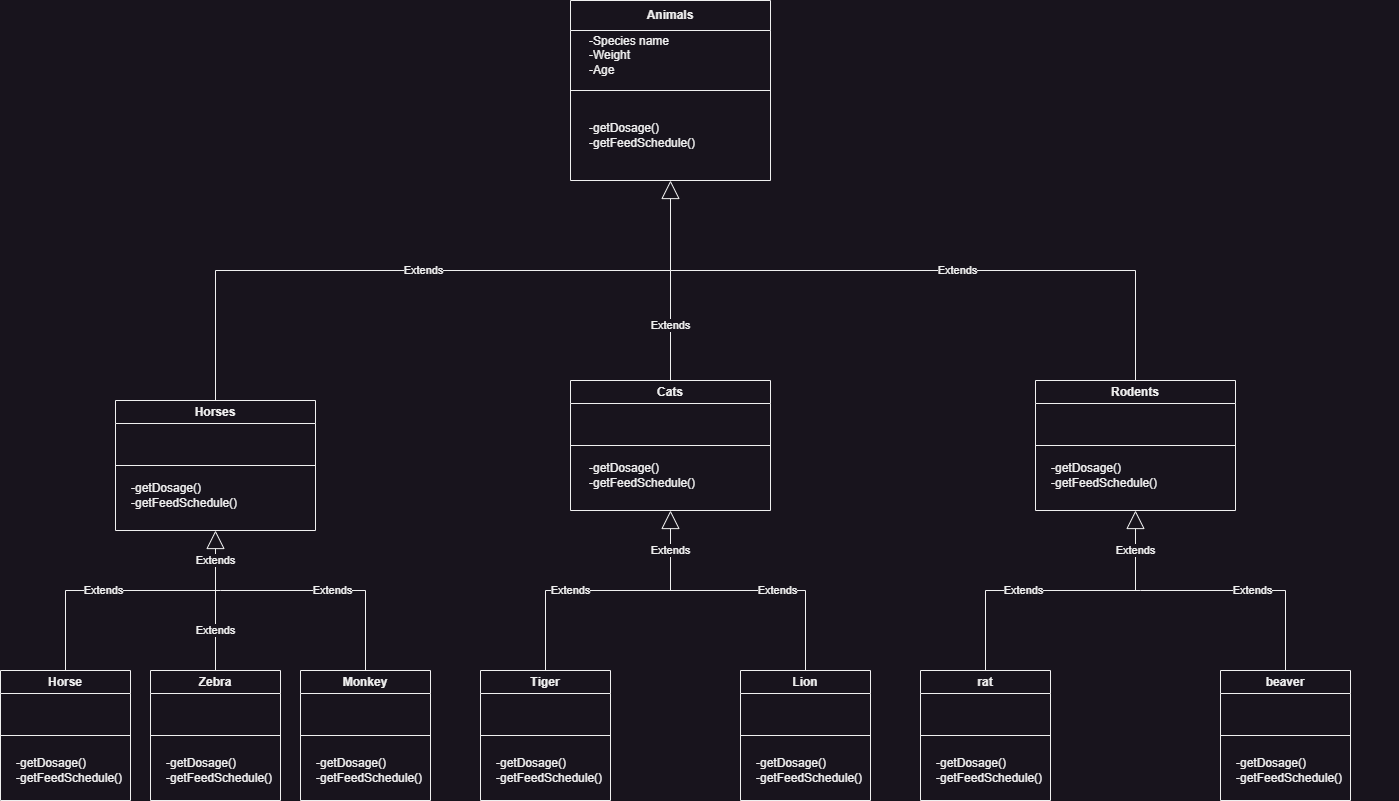

The diagram above was exported from draw.io. Its source (the exported page's mxGraphModel, read from the mxfile embedded in the PNG):
<mxGraphModel dx="1280" dy="522" grid="1" gridSize="10" guides="1" tooltips="1" connect="1" arrows="1" fold="1" page="0" pageScale="1" pageWidth="827" pageHeight="1169" math="0" shadow="0">
  <root>
    <mxCell id="WIyWlLk6GJQsqaUBKTNV-0" />
    <mxCell id="WIyWlLk6GJQsqaUBKTNV-1" parent="WIyWlLk6GJQsqaUBKTNV-0" />
    <mxCell id="zfTV8TccCuyEtBt9LVb5-0" value="Animals" style="swimlane;whiteSpace=wrap;html=1;startSize=30;" vertex="1" parent="WIyWlLk6GJQsqaUBKTNV-1">
      <mxGeometry x="330" y="10" width="200" height="180" as="geometry" />
    </mxCell>
    <mxCell id="zfTV8TccCuyEtBt9LVb5-15" value="-Species name&lt;br&gt;-Weight&lt;br&gt;-Age&lt;br&gt;" style="text;strokeColor=none;fillColor=none;align=left;verticalAlign=middle;spacingLeft=4;spacingRight=4;overflow=hidden;points=[[0,0.5],[1,0.5]];portConstraint=eastwest;rotatable=0;whiteSpace=wrap;html=1;" vertex="1" parent="zfTV8TccCuyEtBt9LVb5-0">
      <mxGeometry x="12.5" y="30" width="175" height="50" as="geometry" />
    </mxCell>
    <mxCell id="zfTV8TccCuyEtBt9LVb5-16" value="-getDosage()&lt;br&gt;-getFeedSchedule()" style="text;strokeColor=none;fillColor=none;align=left;verticalAlign=middle;spacingLeft=4;spacingRight=4;overflow=hidden;points=[[0,0.5],[1,0.5]];portConstraint=eastwest;rotatable=0;whiteSpace=wrap;html=1;" vertex="1" parent="zfTV8TccCuyEtBt9LVb5-0">
      <mxGeometry x="12.5" y="100" width="167.5" height="70" as="geometry" />
    </mxCell>
    <mxCell id="zfTV8TccCuyEtBt9LVb5-1" value="Horses" style="swimlane;whiteSpace=wrap;html=1;" vertex="1" parent="WIyWlLk6GJQsqaUBKTNV-1">
      <mxGeometry x="-125" y="410" width="200" height="130" as="geometry" />
    </mxCell>
    <mxCell id="zfTV8TccCuyEtBt9LVb5-21" value="-getDosage()&lt;br&gt;-getFeedSchedule()" style="text;strokeColor=none;fillColor=none;align=left;verticalAlign=middle;spacingLeft=4;spacingRight=4;overflow=hidden;points=[[0,0.5],[1,0.5]];portConstraint=eastwest;rotatable=0;whiteSpace=wrap;html=1;" vertex="1" parent="zfTV8TccCuyEtBt9LVb5-1">
      <mxGeometry x="10" y="70" width="167.5" height="50" as="geometry" />
    </mxCell>
    <mxCell id="zfTV8TccCuyEtBt9LVb5-2" value="Cats" style="swimlane;whiteSpace=wrap;html=1;" vertex="1" parent="WIyWlLk6GJQsqaUBKTNV-1">
      <mxGeometry x="330" y="390" width="200" height="130" as="geometry" />
    </mxCell>
    <mxCell id="zfTV8TccCuyEtBt9LVb5-22" value="-getDosage()&lt;br&gt;-getFeedSchedule()" style="text;strokeColor=none;fillColor=none;align=left;verticalAlign=middle;spacingLeft=4;spacingRight=4;overflow=hidden;points=[[0,0.5],[1,0.5]];portConstraint=eastwest;rotatable=0;whiteSpace=wrap;html=1;" vertex="1" parent="zfTV8TccCuyEtBt9LVb5-2">
      <mxGeometry x="12.5" y="70" width="167.5" height="50" as="geometry" />
    </mxCell>
    <mxCell id="zfTV8TccCuyEtBt9LVb5-3" value="Rodents" style="swimlane;whiteSpace=wrap;html=1;" vertex="1" parent="WIyWlLk6GJQsqaUBKTNV-1">
      <mxGeometry x="795" y="390" width="200" height="130" as="geometry" />
    </mxCell>
    <mxCell id="zfTV8TccCuyEtBt9LVb5-23" value="-getDosage()&lt;br&gt;-getFeedSchedule()" style="text;strokeColor=none;fillColor=none;align=left;verticalAlign=middle;spacingLeft=4;spacingRight=4;overflow=hidden;points=[[0,0.5],[1,0.5]];portConstraint=eastwest;rotatable=0;whiteSpace=wrap;html=1;" vertex="1" parent="zfTV8TccCuyEtBt9LVb5-3">
      <mxGeometry x="10" y="70" width="167.5" height="50" as="geometry" />
    </mxCell>
    <mxCell id="zfTV8TccCuyEtBt9LVb5-14" value="" style="endArrow=none;html=1;rounded=0;entryX=1;entryY=0.5;entryDx=0;entryDy=0;exitX=0;exitY=0.5;exitDx=0;exitDy=0;" edge="1" parent="WIyWlLk6GJQsqaUBKTNV-1" source="zfTV8TccCuyEtBt9LVb5-0" target="zfTV8TccCuyEtBt9LVb5-0">
      <mxGeometry width="50" height="50" relative="1" as="geometry">
        <mxPoint x="500" y="120" as="sourcePoint" />
        <mxPoint x="700" y="120" as="targetPoint" />
        <Array as="points" />
      </mxGeometry>
    </mxCell>
    <mxCell id="zfTV8TccCuyEtBt9LVb5-17" value="" style="endArrow=none;html=1;rounded=0;exitX=0;exitY=0.5;exitDx=0;exitDy=0;entryX=1;entryY=0.5;entryDx=0;entryDy=0;" edge="1" parent="WIyWlLk6GJQsqaUBKTNV-1" source="zfTV8TccCuyEtBt9LVb5-1" target="zfTV8TccCuyEtBt9LVb5-1">
      <mxGeometry width="50" height="50" relative="1" as="geometry">
        <mxPoint x="310" y="290" as="sourcePoint" />
        <mxPoint x="360" y="240" as="targetPoint" />
      </mxGeometry>
    </mxCell>
    <mxCell id="zfTV8TccCuyEtBt9LVb5-18" value="" style="endArrow=none;html=1;rounded=0;exitX=0;exitY=0.5;exitDx=0;exitDy=0;entryX=1;entryY=0.5;entryDx=0;entryDy=0;" edge="1" parent="WIyWlLk6GJQsqaUBKTNV-1" source="zfTV8TccCuyEtBt9LVb5-2" target="zfTV8TccCuyEtBt9LVb5-2">
      <mxGeometry width="50" height="50" relative="1" as="geometry">
        <mxPoint x="300.25" y="440" as="sourcePoint" />
        <mxPoint x="500.25" y="440" as="targetPoint" />
      </mxGeometry>
    </mxCell>
    <mxCell id="zfTV8TccCuyEtBt9LVb5-19" value="" style="endArrow=none;html=1;rounded=0;exitX=0;exitY=0.5;exitDx=0;exitDy=0;entryX=1;entryY=0.5;entryDx=0;entryDy=0;" edge="1" parent="WIyWlLk6GJQsqaUBKTNV-1" source="zfTV8TccCuyEtBt9LVb5-3" target="zfTV8TccCuyEtBt9LVb5-3">
      <mxGeometry width="50" height="50" relative="1" as="geometry">
        <mxPoint x="560" y="440" as="sourcePoint" />
        <mxPoint x="760" y="440" as="targetPoint" />
      </mxGeometry>
    </mxCell>
    <mxCell id="zfTV8TccCuyEtBt9LVb5-24" value="Extends" style="endArrow=block;endSize=16;endFill=0;html=1;rounded=0;exitX=0.5;exitY=0;exitDx=0;exitDy=0;entryX=0.5;entryY=1;entryDx=0;entryDy=0;" edge="1" parent="WIyWlLk6GJQsqaUBKTNV-1" source="zfTV8TccCuyEtBt9LVb5-1" target="zfTV8TccCuyEtBt9LVb5-0">
      <mxGeometry width="160" relative="1" as="geometry">
        <mxPoint x="260" y="260" as="sourcePoint" />
        <mxPoint x="420" y="260" as="targetPoint" />
        <Array as="points">
          <mxPoint x="-25" y="280" />
          <mxPoint x="430" y="280" />
        </Array>
      </mxGeometry>
    </mxCell>
    <mxCell id="zfTV8TccCuyEtBt9LVb5-25" value="Extends" style="endArrow=none;endSize=16;endFill=0;html=1;rounded=0;exitX=0.5;exitY=0;exitDx=0;exitDy=0;" edge="1" parent="WIyWlLk6GJQsqaUBKTNV-1" source="zfTV8TccCuyEtBt9LVb5-2">
      <mxGeometry width="160" relative="1" as="geometry">
        <mxPoint x="260" y="260" as="sourcePoint" />
        <mxPoint x="430" y="280" as="targetPoint" />
      </mxGeometry>
    </mxCell>
    <mxCell id="zfTV8TccCuyEtBt9LVb5-26" value="Extends" style="endArrow=none;endSize=16;endFill=0;html=1;rounded=0;exitX=0.5;exitY=0;exitDx=0;exitDy=0;" edge="1" parent="WIyWlLk6GJQsqaUBKTNV-1" source="zfTV8TccCuyEtBt9LVb5-3">
      <mxGeometry width="160" relative="1" as="geometry">
        <mxPoint x="260" y="260" as="sourcePoint" />
        <mxPoint x="430" y="280" as="targetPoint" />
        <Array as="points">
          <mxPoint x="895" y="280" />
        </Array>
      </mxGeometry>
    </mxCell>
    <mxCell id="zfTV8TccCuyEtBt9LVb5-27" value="Horse" style="swimlane;whiteSpace=wrap;html=1;" vertex="1" parent="WIyWlLk6GJQsqaUBKTNV-1">
      <mxGeometry x="-240" y="680" width="130" height="130" as="geometry" />
    </mxCell>
    <mxCell id="zfTV8TccCuyEtBt9LVb5-28" value="-getDosage()&lt;br&gt;-getFeedSchedule()" style="text;strokeColor=none;fillColor=none;align=left;verticalAlign=middle;spacingLeft=4;spacingRight=4;overflow=hidden;points=[[0,0.5],[1,0.5]];portConstraint=eastwest;rotatable=0;whiteSpace=wrap;html=1;" vertex="1" parent="zfTV8TccCuyEtBt9LVb5-27">
      <mxGeometry x="10" y="70" width="167.5" height="60" as="geometry" />
    </mxCell>
    <mxCell id="zfTV8TccCuyEtBt9LVb5-29" value="" style="endArrow=none;html=1;rounded=0;exitX=0;exitY=0.5;exitDx=0;exitDy=0;entryX=1;entryY=0.5;entryDx=0;entryDy=0;" edge="1" parent="WIyWlLk6GJQsqaUBKTNV-1" source="zfTV8TccCuyEtBt9LVb5-27" target="zfTV8TccCuyEtBt9LVb5-27">
      <mxGeometry width="50" height="50" relative="1" as="geometry">
        <mxPoint x="110" y="510" as="sourcePoint" />
        <mxPoint x="160" y="460" as="targetPoint" />
      </mxGeometry>
    </mxCell>
    <mxCell id="zfTV8TccCuyEtBt9LVb5-30" value="Zebra" style="swimlane;whiteSpace=wrap;html=1;" vertex="1" parent="WIyWlLk6GJQsqaUBKTNV-1">
      <mxGeometry x="-90" y="680" width="130" height="130" as="geometry" />
    </mxCell>
    <mxCell id="zfTV8TccCuyEtBt9LVb5-31" value="-getDosage()&lt;br&gt;-getFeedSchedule()" style="text;strokeColor=none;fillColor=none;align=left;verticalAlign=middle;spacingLeft=4;spacingRight=4;overflow=hidden;points=[[0,0.5],[1,0.5]];portConstraint=eastwest;rotatable=0;whiteSpace=wrap;html=1;" vertex="1" parent="zfTV8TccCuyEtBt9LVb5-30">
      <mxGeometry x="10" y="70" width="167.5" height="60" as="geometry" />
    </mxCell>
    <mxCell id="zfTV8TccCuyEtBt9LVb5-32" value="" style="endArrow=none;html=1;rounded=0;exitX=0;exitY=0.5;exitDx=0;exitDy=0;entryX=1;entryY=0.5;entryDx=0;entryDy=0;" edge="1" parent="WIyWlLk6GJQsqaUBKTNV-1" source="zfTV8TccCuyEtBt9LVb5-30" target="zfTV8TccCuyEtBt9LVb5-30">
      <mxGeometry width="50" height="50" relative="1" as="geometry">
        <mxPoint x="340" y="510" as="sourcePoint" />
        <mxPoint x="390" y="460" as="targetPoint" />
      </mxGeometry>
    </mxCell>
    <mxCell id="zfTV8TccCuyEtBt9LVb5-33" value="Monkey" style="swimlane;whiteSpace=wrap;html=1;" vertex="1" parent="WIyWlLk6GJQsqaUBKTNV-1">
      <mxGeometry x="60" y="680" width="130" height="130" as="geometry" />
    </mxCell>
    <mxCell id="zfTV8TccCuyEtBt9LVb5-34" value="-getDosage()&lt;br&gt;-getFeedSchedule()" style="text;strokeColor=none;fillColor=none;align=left;verticalAlign=middle;spacingLeft=4;spacingRight=4;overflow=hidden;points=[[0,0.5],[1,0.5]];portConstraint=eastwest;rotatable=0;whiteSpace=wrap;html=1;" vertex="1" parent="zfTV8TccCuyEtBt9LVb5-33">
      <mxGeometry x="10" y="70" width="167.5" height="60" as="geometry" />
    </mxCell>
    <mxCell id="zfTV8TccCuyEtBt9LVb5-35" value="" style="endArrow=none;html=1;rounded=0;exitX=0;exitY=0.5;exitDx=0;exitDy=0;entryX=1;entryY=0.5;entryDx=0;entryDy=0;" edge="1" parent="WIyWlLk6GJQsqaUBKTNV-1" source="zfTV8TccCuyEtBt9LVb5-33" target="zfTV8TccCuyEtBt9LVb5-33">
      <mxGeometry width="50" height="50" relative="1" as="geometry">
        <mxPoint x="550" y="510" as="sourcePoint" />
        <mxPoint x="600" y="460" as="targetPoint" />
      </mxGeometry>
    </mxCell>
    <mxCell id="zfTV8TccCuyEtBt9LVb5-37" value="Extends" style="endArrow=block;endSize=16;endFill=0;html=1;rounded=0;entryX=0.5;entryY=1;entryDx=0;entryDy=0;" edge="1" parent="WIyWlLk6GJQsqaUBKTNV-1" target="zfTV8TccCuyEtBt9LVb5-1">
      <mxGeometry width="160" relative="1" as="geometry">
        <mxPoint x="-25" y="600" as="sourcePoint" />
        <mxPoint x="10" y="590" as="targetPoint" />
      </mxGeometry>
    </mxCell>
    <mxCell id="zfTV8TccCuyEtBt9LVb5-38" value="Extends" style="endArrow=none;endSize=16;endFill=0;html=1;rounded=0;exitX=0.5;exitY=0;exitDx=0;exitDy=0;" edge="1" parent="WIyWlLk6GJQsqaUBKTNV-1" source="zfTV8TccCuyEtBt9LVb5-27">
      <mxGeometry width="160" relative="1" as="geometry">
        <mxPoint x="-130" y="600" as="sourcePoint" />
        <mxPoint x="-20" y="600" as="targetPoint" />
        <Array as="points">
          <mxPoint x="-175" y="600" />
        </Array>
      </mxGeometry>
    </mxCell>
    <mxCell id="zfTV8TccCuyEtBt9LVb5-39" value="Extends" style="endArrow=none;endSize=16;endFill=0;html=1;rounded=0;exitX=0.5;exitY=0;exitDx=0;exitDy=0;" edge="1" parent="WIyWlLk6GJQsqaUBKTNV-1" source="zfTV8TccCuyEtBt9LVb5-33">
      <mxGeometry width="160" relative="1" as="geometry">
        <mxPoint x="120" y="590" as="sourcePoint" />
        <mxPoint x="-20" y="600" as="targetPoint" />
        <Array as="points">
          <mxPoint x="125" y="600" />
        </Array>
      </mxGeometry>
    </mxCell>
    <mxCell id="zfTV8TccCuyEtBt9LVb5-40" value="Extends" style="endArrow=none;endSize=16;endFill=0;html=1;rounded=0;exitX=0.5;exitY=0;exitDx=0;exitDy=0;" edge="1" parent="WIyWlLk6GJQsqaUBKTNV-1" source="zfTV8TccCuyEtBt9LVb5-30">
      <mxGeometry width="160" relative="1" as="geometry">
        <mxPoint x="-30" y="620" as="sourcePoint" />
        <mxPoint x="-25" y="600" as="targetPoint" />
      </mxGeometry>
    </mxCell>
    <mxCell id="zfTV8TccCuyEtBt9LVb5-41" value="Tiger" style="swimlane;whiteSpace=wrap;html=1;" vertex="1" parent="WIyWlLk6GJQsqaUBKTNV-1">
      <mxGeometry x="240" y="680" width="130" height="130" as="geometry" />
    </mxCell>
    <mxCell id="zfTV8TccCuyEtBt9LVb5-42" value="-getDosage()&lt;br&gt;-getFeedSchedule()" style="text;strokeColor=none;fillColor=none;align=left;verticalAlign=middle;spacingLeft=4;spacingRight=4;overflow=hidden;points=[[0,0.5],[1,0.5]];portConstraint=eastwest;rotatable=0;whiteSpace=wrap;html=1;" vertex="1" parent="zfTV8TccCuyEtBt9LVb5-41">
      <mxGeometry x="10" y="70" width="167.5" height="60" as="geometry" />
    </mxCell>
    <mxCell id="zfTV8TccCuyEtBt9LVb5-43" value="" style="endArrow=none;html=1;rounded=0;exitX=0;exitY=0.5;exitDx=0;exitDy=0;entryX=1;entryY=0.5;entryDx=0;entryDy=0;" edge="1" parent="WIyWlLk6GJQsqaUBKTNV-1" source="zfTV8TccCuyEtBt9LVb5-41" target="zfTV8TccCuyEtBt9LVb5-41">
      <mxGeometry width="50" height="50" relative="1" as="geometry">
        <mxPoint x="560" y="510" as="sourcePoint" />
        <mxPoint x="610" y="460" as="targetPoint" />
      </mxGeometry>
    </mxCell>
    <mxCell id="zfTV8TccCuyEtBt9LVb5-44" value="Lion" style="swimlane;whiteSpace=wrap;html=1;" vertex="1" parent="WIyWlLk6GJQsqaUBKTNV-1">
      <mxGeometry x="500" y="680" width="130" height="130" as="geometry" />
    </mxCell>
    <mxCell id="zfTV8TccCuyEtBt9LVb5-45" value="-getDosage()&lt;br&gt;-getFeedSchedule()" style="text;strokeColor=none;fillColor=none;align=left;verticalAlign=middle;spacingLeft=4;spacingRight=4;overflow=hidden;points=[[0,0.5],[1,0.5]];portConstraint=eastwest;rotatable=0;whiteSpace=wrap;html=1;" vertex="1" parent="zfTV8TccCuyEtBt9LVb5-44">
      <mxGeometry x="10" y="70" width="167.5" height="60" as="geometry" />
    </mxCell>
    <mxCell id="zfTV8TccCuyEtBt9LVb5-46" value="" style="endArrow=none;html=1;rounded=0;exitX=0;exitY=0.5;exitDx=0;exitDy=0;entryX=1;entryY=0.5;entryDx=0;entryDy=0;" edge="1" parent="WIyWlLk6GJQsqaUBKTNV-1" source="zfTV8TccCuyEtBt9LVb5-44" target="zfTV8TccCuyEtBt9LVb5-44">
      <mxGeometry width="50" height="50" relative="1" as="geometry">
        <mxPoint x="795" y="510" as="sourcePoint" />
        <mxPoint x="845" y="460" as="targetPoint" />
      </mxGeometry>
    </mxCell>
    <mxCell id="zfTV8TccCuyEtBt9LVb5-50" value="Extends" style="endArrow=block;endSize=16;endFill=0;html=1;rounded=0;entryX=0.5;entryY=1;entryDx=0;entryDy=0;" edge="1" parent="WIyWlLk6GJQsqaUBKTNV-1" target="zfTV8TccCuyEtBt9LVb5-2">
      <mxGeometry width="160" relative="1" as="geometry">
        <mxPoint x="430" y="600" as="sourcePoint" />
        <mxPoint x="425" y="530" as="targetPoint" />
      </mxGeometry>
    </mxCell>
    <mxCell id="zfTV8TccCuyEtBt9LVb5-51" value="Extends" style="endArrow=none;endSize=16;endFill=0;html=1;rounded=0;exitX=0.5;exitY=0;exitDx=0;exitDy=0;" edge="1" parent="WIyWlLk6GJQsqaUBKTNV-1" source="zfTV8TccCuyEtBt9LVb5-41">
      <mxGeometry width="160" relative="1" as="geometry">
        <mxPoint x="280" y="680" as="sourcePoint" />
        <mxPoint x="435" y="600" as="targetPoint" />
        <Array as="points">
          <mxPoint x="305" y="600" />
        </Array>
      </mxGeometry>
    </mxCell>
    <mxCell id="zfTV8TccCuyEtBt9LVb5-53" value="Extends" style="endArrow=none;endSize=16;endFill=0;html=1;rounded=0;exitX=0.5;exitY=0;exitDx=0;exitDy=0;" edge="1" parent="WIyWlLk6GJQsqaUBKTNV-1" source="zfTV8TccCuyEtBt9LVb5-44">
      <mxGeometry width="160" relative="1" as="geometry">
        <mxPoint x="425" y="620" as="sourcePoint" />
        <mxPoint x="430" y="600" as="targetPoint" />
        <Array as="points">
          <mxPoint x="565" y="600" />
        </Array>
      </mxGeometry>
    </mxCell>
    <mxCell id="zfTV8TccCuyEtBt9LVb5-54" value="rat" style="swimlane;whiteSpace=wrap;html=1;" vertex="1" parent="WIyWlLk6GJQsqaUBKTNV-1">
      <mxGeometry x="680" y="680" width="130" height="130" as="geometry" />
    </mxCell>
    <mxCell id="zfTV8TccCuyEtBt9LVb5-55" value="-getDosage()&lt;br&gt;-getFeedSchedule()" style="text;strokeColor=none;fillColor=none;align=left;verticalAlign=middle;spacingLeft=4;spacingRight=4;overflow=hidden;points=[[0,0.5],[1,0.5]];portConstraint=eastwest;rotatable=0;whiteSpace=wrap;html=1;" vertex="1" parent="zfTV8TccCuyEtBt9LVb5-54">
      <mxGeometry x="10" y="70" width="167.5" height="60" as="geometry" />
    </mxCell>
    <mxCell id="zfTV8TccCuyEtBt9LVb5-56" value="" style="endArrow=none;html=1;rounded=0;exitX=0;exitY=0.5;exitDx=0;exitDy=0;entryX=1;entryY=0.5;entryDx=0;entryDy=0;" edge="1" parent="WIyWlLk6GJQsqaUBKTNV-1" source="zfTV8TccCuyEtBt9LVb5-54" target="zfTV8TccCuyEtBt9LVb5-54">
      <mxGeometry width="50" height="50" relative="1" as="geometry">
        <mxPoint x="1030" y="510" as="sourcePoint" />
        <mxPoint x="1080" y="460" as="targetPoint" />
      </mxGeometry>
    </mxCell>
    <mxCell id="zfTV8TccCuyEtBt9LVb5-60" value="beaver" style="swimlane;whiteSpace=wrap;html=1;" vertex="1" parent="WIyWlLk6GJQsqaUBKTNV-1">
      <mxGeometry x="980" y="680" width="130" height="130" as="geometry" />
    </mxCell>
    <mxCell id="zfTV8TccCuyEtBt9LVb5-61" value="-getDosage()&lt;br&gt;-getFeedSchedule()" style="text;strokeColor=none;fillColor=none;align=left;verticalAlign=middle;spacingLeft=4;spacingRight=4;overflow=hidden;points=[[0,0.5],[1,0.5]];portConstraint=eastwest;rotatable=0;whiteSpace=wrap;html=1;" vertex="1" parent="zfTV8TccCuyEtBt9LVb5-60">
      <mxGeometry x="10" y="70" width="167.5" height="60" as="geometry" />
    </mxCell>
    <mxCell id="zfTV8TccCuyEtBt9LVb5-62" value="" style="endArrow=none;html=1;rounded=0;exitX=0;exitY=0.5;exitDx=0;exitDy=0;entryX=1;entryY=0.5;entryDx=0;entryDy=0;" edge="1" parent="WIyWlLk6GJQsqaUBKTNV-1" source="zfTV8TccCuyEtBt9LVb5-60" target="zfTV8TccCuyEtBt9LVb5-60">
      <mxGeometry width="50" height="50" relative="1" as="geometry">
        <mxPoint x="1470" y="510" as="sourcePoint" />
        <mxPoint x="1520" y="460" as="targetPoint" />
      </mxGeometry>
    </mxCell>
    <mxCell id="zfTV8TccCuyEtBt9LVb5-63" value="Extends" style="endArrow=block;endSize=16;endFill=0;html=1;rounded=0;entryX=0.5;entryY=1;entryDx=0;entryDy=0;" edge="1" parent="WIyWlLk6GJQsqaUBKTNV-1" target="zfTV8TccCuyEtBt9LVb5-3">
      <mxGeometry width="160" relative="1" as="geometry">
        <mxPoint x="895" y="600" as="sourcePoint" />
        <mxPoint x="895" y="540" as="targetPoint" />
      </mxGeometry>
    </mxCell>
    <mxCell id="zfTV8TccCuyEtBt9LVb5-64" value="Extends" style="endArrow=none;endSize=16;endFill=0;html=1;rounded=0;exitX=0.5;exitY=0;exitDx=0;exitDy=0;" edge="1" parent="WIyWlLk6GJQsqaUBKTNV-1" source="zfTV8TccCuyEtBt9LVb5-54">
      <mxGeometry width="160" relative="1" as="geometry">
        <mxPoint x="790" y="600" as="sourcePoint" />
        <mxPoint x="900" y="600" as="targetPoint" />
        <Array as="points">
          <mxPoint x="745" y="600" />
        </Array>
      </mxGeometry>
    </mxCell>
    <mxCell id="zfTV8TccCuyEtBt9LVb5-65" value="Extends" style="endArrow=none;endSize=16;endFill=0;html=1;rounded=0;exitX=0.5;exitY=0;exitDx=0;exitDy=0;" edge="1" parent="WIyWlLk6GJQsqaUBKTNV-1" source="zfTV8TccCuyEtBt9LVb5-60">
      <mxGeometry width="160" relative="1" as="geometry">
        <mxPoint x="1040" y="590" as="sourcePoint" />
        <mxPoint x="900" y="600" as="targetPoint" />
        <Array as="points">
          <mxPoint x="1045" y="600" />
        </Array>
      </mxGeometry>
    </mxCell>
  </root>
</mxGraphModel>